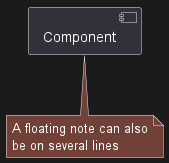

The diagram above was rendered by PlantUML. Its source (embedded in the PNG):
@startuml
[Component] as C

note as N
  A floating note can also
  be on several lines
end note

C .. N
@enduml